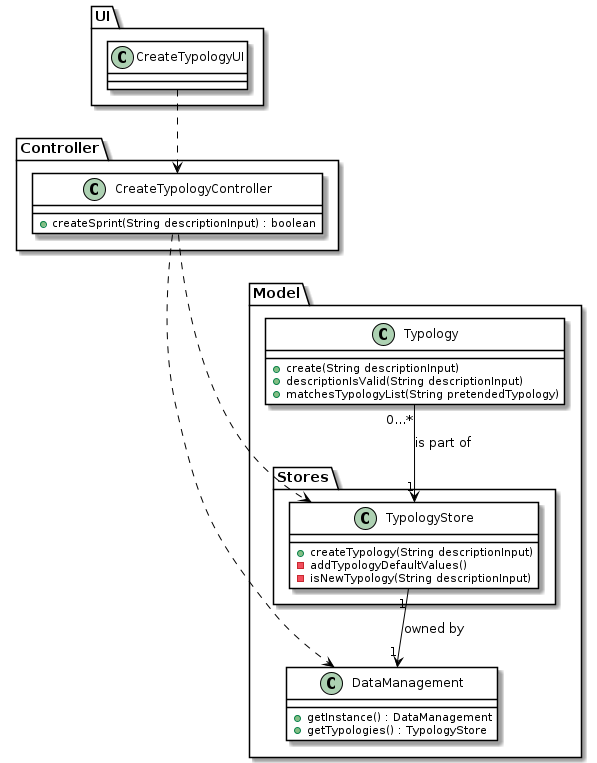

The diagram above was rendered by PlantUML. Its source (embedded in the PNG):
@startuml
skinparam class {
BackgroundColor #white
ArrowColor #black
BorderColor #black
}

package "UI" {
    class CreateTypologyUI{}
}

package "Controller" {
    class CreateTypologyController {
	    +createSprint(String descriptionInput) : boolean
    }
}

package "Model" {
class DataManagement {
	+getInstance() : DataManagement
	+getTypologies() : TypologyStore
}

class Typology{
    +create(String descriptionInput)
    +descriptionIsValid(String descriptionInput)
    +matchesTypologyList(String pretendedTypology)
}

package "Stores" {
    class TypologyStore {
	    +createTypology(String descriptionInput)
	    -addTypologyDefaultValues()
	    -isNewTypology(String descriptionInput)
    }
}
}

Typology "0...*" --> "1" TypologyStore : is part of
TypologyStore "1"--> "1" DataManagement : owned by
CreateTypologyController ...> DataManagement
CreateTypologyController ...> TypologyStore
CreateTypologyUI ..> CreateTypologyController
@enduml